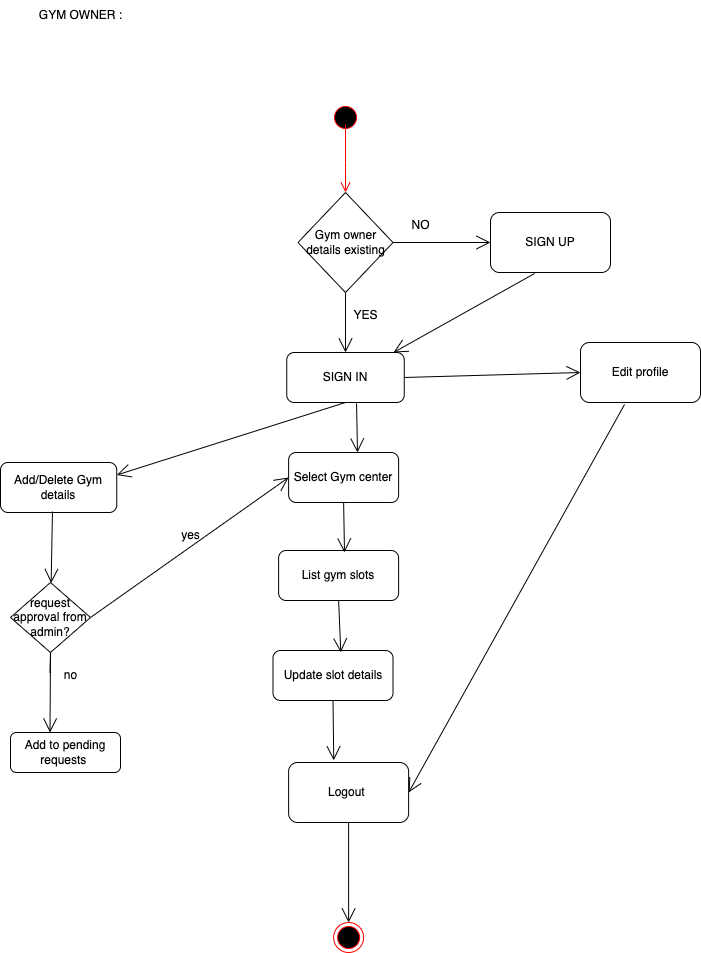

The diagram above was exported from draw.io. Its source (the exported page's mxGraphModel, read from the mxfile embedded in the PNG):
<mxGraphModel dx="1754" dy="1075" grid="1" gridSize="10" guides="1" tooltips="1" connect="1" arrows="1" fold="1" page="1" pageScale="1" pageWidth="827" pageHeight="1169" math="0" shadow="0">
  <root>
    <mxCell id="0" />
    <mxCell id="1" parent="0" />
    <mxCell id="Up6xfZvKFHY4fwP4mOeb-5" value="" style="ellipse;html=1;shape=startState;fillColor=#000000;strokeColor=#ff0000;" vertex="1" parent="1">
      <mxGeometry x="400" y="160" width="30" height="30" as="geometry" />
    </mxCell>
    <mxCell id="Up6xfZvKFHY4fwP4mOeb-6" value="" style="edgeStyle=orthogonalEdgeStyle;html=1;verticalAlign=bottom;endArrow=open;endSize=8;strokeColor=#ff0000;rounded=0;exitX=0.5;exitY=0.733;exitDx=0;exitDy=0;exitPerimeter=0;" edge="1" source="Up6xfZvKFHY4fwP4mOeb-5" parent="1">
      <mxGeometry relative="1" as="geometry">
        <mxPoint x="415" y="250" as="targetPoint" />
      </mxGeometry>
    </mxCell>
    <mxCell id="Up6xfZvKFHY4fwP4mOeb-7" value="Gym owner&lt;div&gt;details existing&lt;/div&gt;" style="rhombus;whiteSpace=wrap;html=1;" vertex="1" parent="1">
      <mxGeometry x="367.5" y="250" width="95" height="100" as="geometry" />
    </mxCell>
    <mxCell id="Up6xfZvKFHY4fwP4mOeb-8" value="" style="endArrow=open;endFill=1;endSize=12;html=1;rounded=0;exitX=1;exitY=0.5;exitDx=0;exitDy=0;" edge="1" parent="1" source="Up6xfZvKFHY4fwP4mOeb-7">
      <mxGeometry width="160" relative="1" as="geometry">
        <mxPoint x="480" y="299.5" as="sourcePoint" />
        <mxPoint x="560" y="300" as="targetPoint" />
      </mxGeometry>
    </mxCell>
    <mxCell id="Up6xfZvKFHY4fwP4mOeb-9" value="SIGN UP" style="rounded=1;whiteSpace=wrap;html=1;" vertex="1" parent="1">
      <mxGeometry x="560" y="270" width="120" height="60" as="geometry" />
    </mxCell>
    <mxCell id="Up6xfZvKFHY4fwP4mOeb-10" value="NO" style="text;html=1;align=center;verticalAlign=middle;resizable=0;points=[];autosize=1;strokeColor=none;fillColor=none;" vertex="1" parent="1">
      <mxGeometry x="470" y="268" width="40" height="30" as="geometry" />
    </mxCell>
    <mxCell id="Up6xfZvKFHY4fwP4mOeb-11" value="SIGN IN" style="rounded=1;whiteSpace=wrap;html=1;" vertex="1" parent="1">
      <mxGeometry x="356.25" y="410" width="117.5" height="50" as="geometry" />
    </mxCell>
    <mxCell id="Up6xfZvKFHY4fwP4mOeb-12" value="" style="endArrow=open;endFill=1;endSize=12;html=1;rounded=0;exitX=0.5;exitY=1;exitDx=0;exitDy=0;entryX=0.5;entryY=0;entryDx=0;entryDy=0;" edge="1" parent="1" source="Up6xfZvKFHY4fwP4mOeb-7" target="Up6xfZvKFHY4fwP4mOeb-11">
      <mxGeometry width="160" relative="1" as="geometry">
        <mxPoint x="400" y="360" as="sourcePoint" />
        <mxPoint x="560" y="360" as="targetPoint" />
      </mxGeometry>
    </mxCell>
    <mxCell id="Up6xfZvKFHY4fwP4mOeb-13" value="YES" style="text;html=1;align=center;verticalAlign=middle;resizable=0;points=[];autosize=1;strokeColor=none;fillColor=none;" vertex="1" parent="1">
      <mxGeometry x="410" y="358" width="50" height="30" as="geometry" />
    </mxCell>
    <mxCell id="Up6xfZvKFHY4fwP4mOeb-14" value="" style="endArrow=open;endFill=1;endSize=12;html=1;rounded=0;exitX=0.5;exitY=1;exitDx=0;exitDy=0;entryX=1;entryY=0.25;entryDx=0;entryDy=0;" edge="1" parent="1" source="Up6xfZvKFHY4fwP4mOeb-11" target="Up6xfZvKFHY4fwP4mOeb-15">
      <mxGeometry width="160" relative="1" as="geometry">
        <mxPoint x="330" y="580" as="sourcePoint" />
        <mxPoint x="415" y="520" as="targetPoint" />
      </mxGeometry>
    </mxCell>
    <mxCell id="Up6xfZvKFHY4fwP4mOeb-15" value="Add/Delete Gym details" style="rounded=1;whiteSpace=wrap;html=1;" vertex="1" parent="1">
      <mxGeometry x="70" y="520" width="116.25" height="50" as="geometry" />
    </mxCell>
    <mxCell id="Up6xfZvKFHY4fwP4mOeb-16" value="Update slot details" style="rounded=1;whiteSpace=wrap;html=1;" vertex="1" parent="1">
      <mxGeometry x="342.5" y="708" width="120" height="50" as="geometry" />
    </mxCell>
    <mxCell id="Up6xfZvKFHY4fwP4mOeb-17" value="List gym slots" style="rounded=1;whiteSpace=wrap;html=1;" vertex="1" parent="1">
      <mxGeometry x="348.12" y="608" width="120" height="50" as="geometry" />
    </mxCell>
    <mxCell id="Up6xfZvKFHY4fwP4mOeb-21" value="Edit profile" style="rounded=1;whiteSpace=wrap;html=1;" vertex="1" parent="1">
      <mxGeometry x="650" y="400" width="120" height="60" as="geometry" />
    </mxCell>
    <mxCell id="Up6xfZvKFHY4fwP4mOeb-23" value="" style="endArrow=open;endFill=1;endSize=12;html=1;rounded=0;entryX=0;entryY=0.5;entryDx=0;entryDy=0;exitX=1;exitY=0.5;exitDx=0;exitDy=0;" edge="1" parent="1" source="Up6xfZvKFHY4fwP4mOeb-11" target="Up6xfZvKFHY4fwP4mOeb-21">
      <mxGeometry width="160" relative="1" as="geometry">
        <mxPoint x="510" y="490" as="sourcePoint" />
        <mxPoint x="630" y="620" as="targetPoint" />
        <Array as="points" />
      </mxGeometry>
    </mxCell>
    <mxCell id="Up6xfZvKFHY4fwP4mOeb-29" value="" style="endArrow=open;endFill=1;endSize=12;html=1;rounded=0;exitX=0.367;exitY=1.033;exitDx=0;exitDy=0;exitPerimeter=0;entryX=1;entryY=0.5;entryDx=0;entryDy=0;" edge="1" parent="1" source="Up6xfZvKFHY4fwP4mOeb-21" target="Up6xfZvKFHY4fwP4mOeb-46">
      <mxGeometry width="160" relative="1" as="geometry">
        <mxPoint x="800" y="540" as="sourcePoint" />
        <mxPoint x="520" y="1010" as="targetPoint" />
        <Array as="points" />
      </mxGeometry>
    </mxCell>
    <mxCell id="Up6xfZvKFHY4fwP4mOeb-30" value="GYM OWNER :" style="text;html=1;align=center;verticalAlign=middle;resizable=0;points=[];autosize=1;strokeColor=none;fillColor=none;" vertex="1" parent="1">
      <mxGeometry x="95" y="58" width="110" height="30" as="geometry" />
    </mxCell>
    <mxCell id="Up6xfZvKFHY4fwP4mOeb-32" value="Select Gym center" style="rounded=1;whiteSpace=wrap;html=1;" vertex="1" parent="1">
      <mxGeometry x="358.12" y="510" width="110" height="50" as="geometry" />
    </mxCell>
    <mxCell id="Up6xfZvKFHY4fwP4mOeb-34" value="" style="endArrow=open;endFill=1;endSize=12;html=1;rounded=0;exitX=0.5;exitY=1;exitDx=0;exitDy=0;" edge="1" parent="1" source="Up6xfZvKFHY4fwP4mOeb-32">
      <mxGeometry width="160" relative="1" as="geometry">
        <mxPoint x="400" y="570" as="sourcePoint" />
        <mxPoint x="414" y="610" as="targetPoint" />
      </mxGeometry>
    </mxCell>
    <mxCell id="Up6xfZvKFHY4fwP4mOeb-35" value="" style="endArrow=open;endFill=1;endSize=12;html=1;rounded=0;exitX=0.594;exitY=1.02;exitDx=0;exitDy=0;exitPerimeter=0;" edge="1" parent="1" source="Up6xfZvKFHY4fwP4mOeb-11">
      <mxGeometry width="160" relative="1" as="geometry">
        <mxPoint x="300" y="590" as="sourcePoint" />
        <mxPoint x="427" y="510" as="targetPoint" />
      </mxGeometry>
    </mxCell>
    <mxCell id="Up6xfZvKFHY4fwP4mOeb-38" value="" style="endArrow=open;endFill=1;endSize=12;html=1;rounded=0;exitX=1;exitY=0.5;exitDx=0;exitDy=0;entryX=0;entryY=0.5;entryDx=0;entryDy=0;" edge="1" parent="1" source="Up6xfZvKFHY4fwP4mOeb-42" target="Up6xfZvKFHY4fwP4mOeb-32">
      <mxGeometry width="160" relative="1" as="geometry">
        <mxPoint x="186.25" y="680" as="sourcePoint" />
        <mxPoint x="350" y="540" as="targetPoint" />
        <Array as="points" />
      </mxGeometry>
    </mxCell>
    <mxCell id="Up6xfZvKFHY4fwP4mOeb-39" value="yes" style="text;html=1;align=center;verticalAlign=middle;resizable=0;points=[];autosize=1;strokeColor=none;fillColor=none;" vertex="1" parent="1">
      <mxGeometry x="240" y="578" width="40" height="30" as="geometry" />
    </mxCell>
    <mxCell id="Up6xfZvKFHY4fwP4mOeb-40" value="" style="endArrow=open;endFill=1;endSize=12;html=1;rounded=0;" edge="1" parent="1">
      <mxGeometry width="160" relative="1" as="geometry">
        <mxPoint x="119.5" y="730" as="sourcePoint" />
        <mxPoint x="119.5" y="790" as="targetPoint" />
        <Array as="points">
          <mxPoint x="120" y="710" />
        </Array>
      </mxGeometry>
    </mxCell>
    <mxCell id="Up6xfZvKFHY4fwP4mOeb-41" value="no" style="text;html=1;align=center;verticalAlign=middle;resizable=0;points=[];autosize=1;strokeColor=none;fillColor=none;" vertex="1" parent="1">
      <mxGeometry x="120" y="718" width="40" height="30" as="geometry" />
    </mxCell>
    <mxCell id="Up6xfZvKFHY4fwP4mOeb-43" value="" style="endArrow=open;endFill=1;endSize=12;html=1;rounded=0;exitX=0.447;exitY=0.98;exitDx=0;exitDy=0;exitPerimeter=0;" edge="1" parent="1" source="Up6xfZvKFHY4fwP4mOeb-15" target="Up6xfZvKFHY4fwP4mOeb-42">
      <mxGeometry width="160" relative="1" as="geometry">
        <mxPoint x="120" y="580" as="sourcePoint" />
        <mxPoint x="115" y="650" as="targetPoint" />
      </mxGeometry>
    </mxCell>
    <mxCell id="Up6xfZvKFHY4fwP4mOeb-42" value="request approval from admin?" style="rhombus;whiteSpace=wrap;html=1;" vertex="1" parent="1">
      <mxGeometry x="80" y="640" width="80" height="70" as="geometry" />
    </mxCell>
    <mxCell id="Up6xfZvKFHY4fwP4mOeb-44" value="Add to pending requests&amp;nbsp;" style="rounded=1;whiteSpace=wrap;html=1;" vertex="1" parent="1">
      <mxGeometry x="80" y="790" width="110" height="40" as="geometry" />
    </mxCell>
    <mxCell id="Up6xfZvKFHY4fwP4mOeb-46" value="Logout&amp;nbsp;" style="rounded=1;whiteSpace=wrap;html=1;" vertex="1" parent="1">
      <mxGeometry x="358.12" y="820" width="120" height="60" as="geometry" />
    </mxCell>
    <mxCell id="Up6xfZvKFHY4fwP4mOeb-47" value="" style="ellipse;html=1;shape=endState;fillColor=#000000;strokeColor=#ff0000;" vertex="1" parent="1">
      <mxGeometry x="403.12" y="980" width="30" height="30" as="geometry" />
    </mxCell>
    <mxCell id="Up6xfZvKFHY4fwP4mOeb-48" value="" style="endArrow=open;endFill=1;endSize=12;html=1;rounded=0;entryX=0.5;entryY=0;entryDx=0;entryDy=0;exitX=0.5;exitY=1;exitDx=0;exitDy=0;exitPerimeter=0;" edge="1" parent="1" source="Up6xfZvKFHY4fwP4mOeb-46" target="Up6xfZvKFHY4fwP4mOeb-47">
      <mxGeometry width="160" relative="1" as="geometry">
        <mxPoint x="300" y="910" as="sourcePoint" />
        <mxPoint x="460" y="910" as="targetPoint" />
      </mxGeometry>
    </mxCell>
    <mxCell id="Up6xfZvKFHY4fwP4mOeb-49" value="" style="endArrow=open;endFill=1;endSize=12;html=1;rounded=0;exitX=0.367;exitY=1.017;exitDx=0;exitDy=0;exitPerimeter=0;" edge="1" parent="1" source="Up6xfZvKFHY4fwP4mOeb-9">
      <mxGeometry width="160" relative="1" as="geometry">
        <mxPoint x="610" y="410" as="sourcePoint" />
        <mxPoint x="463" y="410" as="targetPoint" />
      </mxGeometry>
    </mxCell>
    <mxCell id="Up6xfZvKFHY4fwP4mOeb-50" value="" style="endArrow=open;endFill=1;endSize=12;html=1;rounded=0;exitX=0.5;exitY=1;exitDx=0;exitDy=0;entryX=0.565;entryY=0.038;entryDx=0;entryDy=0;entryPerimeter=0;" edge="1" parent="1" source="Up6xfZvKFHY4fwP4mOeb-17" target="Up6xfZvKFHY4fwP4mOeb-16">
      <mxGeometry width="160" relative="1" as="geometry">
        <mxPoint x="550" y="610" as="sourcePoint" />
        <mxPoint x="710" y="610" as="targetPoint" />
      </mxGeometry>
    </mxCell>
    <mxCell id="Up6xfZvKFHY4fwP4mOeb-52" value="" style="endArrow=open;endFill=1;endSize=12;html=1;rounded=0;exitX=0.5;exitY=1;exitDx=0;exitDy=0;entryX=0.376;entryY=-0.035;entryDx=0;entryDy=0;entryPerimeter=0;" edge="1" parent="1" source="Up6xfZvKFHY4fwP4mOeb-16" target="Up6xfZvKFHY4fwP4mOeb-46">
      <mxGeometry width="160" relative="1" as="geometry">
        <mxPoint x="550" y="610" as="sourcePoint" />
        <mxPoint x="410" y="820" as="targetPoint" />
      </mxGeometry>
    </mxCell>
  </root>
</mxGraphModel>